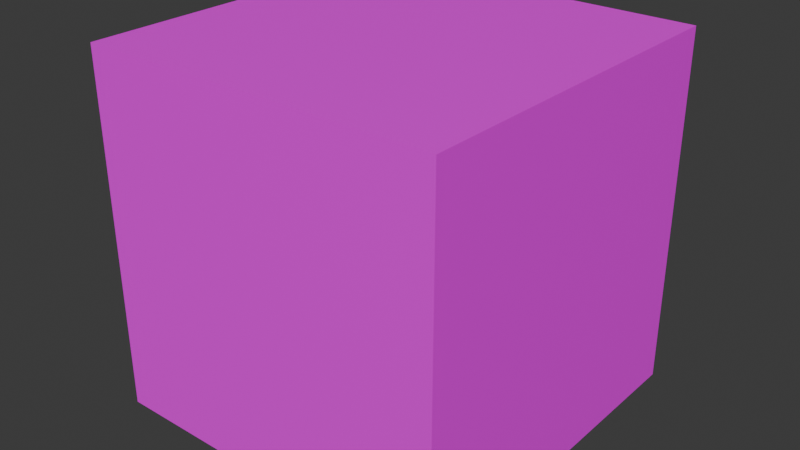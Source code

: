 # Source: box_000_b.blend  (saved by Blender 4.1.24; exported with 4.5.12 LTS)
import bpy
from mathutils import Matrix  # noqa: F401  (used for matrix-valued properties, if any)

bpy.ops.wm.read_factory_settings(use_empty=True)
scene = bpy.context.scene
scene.name = 'Scene'

# ---- collections
col_collection = bpy.data.collections.new('Collection'); scene.collection.children.link(col_collection)

# ---- images (referenced by path relative to the original .blend; pixels are not part of the script)
import os
ASSET_DIR = os.environ.get("B2B_ASSET_DIR", "")  # directory of the original .blend (textures are referenced by path, not embedded)
HERE = os.path.dirname(os.path.abspath(__file__))  # packed textures are extracted next to this script under _unpacked/

def load_image(name, relpath, width, height, colorspace="sRGB"):
    """Load a texture the original file referenced (path relative to the .blend, or extracted next to this script)."""
    p = next((c for c in (os.path.join(HERE, relpath), os.path.join(ASSET_DIR, relpath)) if relpath and os.path.exists(c)), "")
    if p:
        img = bpy.data.images.load(p, check_existing=True)
        img.name = name
    else:  # same state as the original file: an image datablock whose file is absent (Cycles renders it pink)
        img = bpy.data.images.new(name, width, height)
        img.source = "FILE"
        img.filepath = "//" + (relpath or name)
    img.colorspace_settings.name = colorspace
    return img
img_box_000 = load_image('box_000', 'box_000.png', 1024, 1024, 'sRGB')

# ---- materials (node trees are filled in below, after node groups)
mat_box_000 = bpy.data.materials.new('box_000')
mat_box_000.alpha_threshold = 0.0
mat_box_000.use_transparent_shadow = False
mat_box_000.roughness = 0.5
mat_box_000.line_color = (0.0, 0.0, 0.0, 1.0)

# ---- material node trees
mat_box_000.use_nodes = True; mat_box_000.node_tree.nodes.clear()
_N = mat_box_000.node_tree.nodes; _L = mat_box_000.node_tree.links
n0 = _N.new('ShaderNodeOutputMaterial'); n0.name = 'Material Output'; n0.location = (300, 300)
n1 = _N.new('ShaderNodeBsdfPrincipled'); n1.name = 'Principled BSDF'; n1.location = (10, 300)
n1.inputs[3].default_value = 1.45
n2 = _N.new('ShaderNodeTexImage'); n2.name = 'Image Texture'; n2.location = (-282, 230)
n2.image = img_box_000
_L.new(n1.outputs[0], n0.inputs[0])
_L.new(n2.outputs[0], n1.inputs[0])
n0.is_active_output = True

# ---- world
world_world = bpy.data.worlds.new('World'); scene.world = world_world
world_world.use_nodes = True; world_world.node_tree.nodes.clear()
_N = world_world.node_tree.nodes; _L = world_world.node_tree.links
n0 = _N.new('ShaderNodeOutputWorld'); n0.name = 'World Output'; n0.location = (300, 300)
n1 = _N.new('ShaderNodeBackground'); n1.name = 'Background'; n1.location = (10, 300)
n1.inputs[0].default_value = (0.05088, 0.05088, 0.05088, 1.0)
_L.new(n1.outputs[0], n0.inputs[0])
n0.is_active_output = True
world_world.color = (0.05088, 0.05088, 0.05088)
world_world.use_sun_shadow = False
world_world.sun_shadow_jitter_overblur = 0.0

# ---- meshes
me_cube = bpy.data.meshes.new('Cube')
me_cube.from_pydata([(1.0, 1.0, 2.0), (1.0, 1.0, -5.96e-08), (1.0, -1.0, 2.0), (1.0, -1.0, -5.96e-08), (-1.0, 1.0, 2.0), (-1.0, 1.0, -5.96e-08), (-1.0, -1.0, 2.0), (-1.0, -1.0, -5.96e-08)], [], [(0, 4, 6, 2), (3, 2, 6, 7), (7, 6, 4, 5), (5, 1, 3, 7), (1, 0, 2, 3), (5, 4, 0, 1)])
_uv = me_cube.uv_layers.new(name='UVMap')
_uv.uv.foreach_set('vector', [0.3239, 0.3239, 0.009434, 0.3239, 0.009434, 0.009434, 0.3239, 0.009434, 0.3428, 0.3239, 0.3428, 0.009434, 0.6572, 0.009434, 0.6572, 0.3239, 0.3428, 0.6572, 0.3428, 0.3428, 0.6572, 0.3428, 0.6572, 0.6572, 0.3239, 0.6572, 0.009434, 0.6572, 0.009434, 0.3428, 0.3239, 0.3428, 0.6761, 0.3239, 0.6761, 0.009434, 0.9906, 0.009434, 0.9906, 0.3239, 0.6761, 0.6572, 0.6761, 0.3428, 0.9906, 0.3428, 0.9906, 0.6572])
me_cube.materials.append(mat_box_000)
me_cube.use_mirror_vertex_groups = False
me_cube.update()

# ---- objects
ob_box_000 = bpy.data.objects.new('box_000', me_cube)

# ---- transforms, parenting, visibility, modifiers, constraints
ob_box_000.location = (0.0, 0.0, 0.0)
ob_box_000.lock_rotations_4d = False
ob_box_000.empty_display_type = 'ARROWS'
ob_box_000.lineart.crease_threshold = 0.0

# ---- collection membership
col_collection.objects.link(ob_box_000)

# ---- scene / render settings (as saved in the file)
scene.frame_start = 1; scene.frame_end = 250; scene.frame_set(1)
scene.render.engine = 'BLENDER_EEVEE_NEXT'
scene.cycles.sampling_pattern = 'TABULATED_SOBOL'
scene.eevee.ray_tracing_options.trace_max_roughness = 0.0
bpy.context.view_layer.update()

# ---- added for rendering (the .blend has no active camera and no usable light): camera, sun
cam_auto = bpy.data.cameras.new('AutoCamera')
cam_auto.lens = 50.0
cam_auto.sensor_width = 36.0
cam_auto.clip_end = 1000.0
ob_auto_camera = bpy.data.objects.new('AutoCamera', cam_auto)
scene.collection.objects.link(ob_auto_camera)
ob_auto_camera.location = (3.20507, -3.84609, 3.56406)
ob_auto_camera.rotation_euler = (1.09748, -7.21219e-08, 0.694738)
scene.camera = ob_auto_camera
light_auto_sun = bpy.data.lights.new('AutoSun', 'SUN')
light_auto_sun.energy = 3.0
light_auto_sun.angle = 0.0523599
ob_auto_sun = bpy.data.objects.new('AutoSun', light_auto_sun)
scene.collection.objects.link(ob_auto_sun)
ob_auto_sun.rotation_euler = (0.872665, 0.174533, 0.523599)
bpy.context.view_layer.update()
